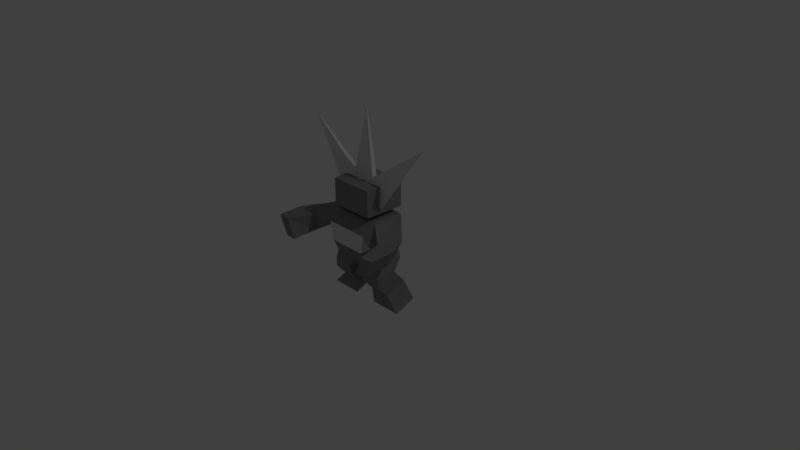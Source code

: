 # Source: daemonSmall.blend  (saved by Blender 2.79.0; exported with 4.5.12 LTS)
import bpy
from mathutils import Matrix  # noqa: F401  (used for matrix-valued properties, if any)

bpy.ops.wm.read_factory_settings(use_empty=True)
scene = bpy.context.scene
scene.name = 'Scene'

# ---- collections
col_collection_1 = bpy.data.collections.new('Collection 1'); scene.collection.children.link(col_collection_1)

# ---- materials (node trees are filled in below, after node groups)
mat_material = bpy.data.materials.new('Material')
mat_material.alpha_threshold = 0.0
mat_material.use_transparent_shadow = False
mat_material.diffuse_color = (0.2462, 0.2462, 0.2462, 1.0)
mat_material.roughness = 0.5
mat_material.specular_intensity = 0.0
mat_material.line_color = (0.0, 0.0, 0.0, 1.0)
mat_material_001 = bpy.data.materials.new('Material.001')
mat_material_001.alpha_threshold = 0.0
mat_material_001.use_transparent_shadow = False
mat_material_001.roughness = 0.5

# ---- material node trees

# ---- world
world_world = bpy.data.worlds.new('World'); scene.world = world_world
world_world.color = (0.05088, 0.05088, 0.05088)
world_world.use_sun_shadow = False
world_world.sun_shadow_jitter_overblur = 0.0
world_world.cycles.sampling_method = 'MANUAL'

# ---- cameras
cam_camera = bpy.data.cameras.new('Camera')
cam_camera.clip_end = 100.0
cam_camera.lens = 35.0
cam_camera.sensor_width = 32.0
cam_camera.sensor_height = 18.0
cam_camera.ortho_scale = 7.314
cam_camera.dof.focus_distance = 0.0
cam_camera.dof.aperture_fstop = 128.0

# ---- lights
light_lamp = bpy.data.lights.new('Lamp', 'POINT')
light_lamp.transmission_factor = 0.0
light_lamp.cutoff_distance = 30.0
light_lamp.energy = 100.0
light_lamp.shadow_buffer_clip_start = 1.001
light_lamp.shadow_soft_size = 0.1
light_lamp.shadow_maximum_resolution = 0.006
light_lamp.use_absolute_resolution = True

# ---- meshes
me_cube = bpy.data.meshes.new('Cube')
me_cube.from_pydata([(0.3481, 0.2193, 0.01336), (0.3481, -0.2193, 0.01336), (-0.3481, -0.2193, 0.01336), (-0.3481, 0.2193, 0.01336), (0.2597, 0.2347, 0.2384), (0.2597, -0.3656, 0.2384), (-0.2597, -0.3656, 0.2384), (-0.2597, 0.2347, 0.2384), (0.1602, 0.1462, 0.6314), (0.1602, -0.1462, 0.6314), (-0.1602, 0.1462, 0.6314), (-0.1602, -0.1462, 0.6314), (0.3116, 0.2347, 0.4862), (0.3116, -0.3656, 0.4862), (-0.3116, -0.3656, 0.4862), (-0.3116, 0.2347, 0.4862), (0.7315, -0.1088, 0.5019), (0.5978, -0.3858, 0.5019), (-0.5978, -0.3858, 0.5019), (-0.7315, -0.1088, 0.5019), (0.601, -0.1088, 0.2541), (-0.601, -0.3858, 0.2541), (0.601, -0.3858, 0.2541), (-0.601, -0.1088, 0.2541), (0.8754, -0.3784, 0.5077), (0.601, -0.7357, 0.2469), (0.7011, -0.7357, 0.4947), (-0.8754, -0.3784, 0.5077), (0.7504, -0.3784, 0.2599), (-0.7011, -0.7357, 0.4947), (-0.601, -0.7357, 0.2469), (-0.7504, -0.3784, 0.2599), (0.7504, -0.7283, 0.2527), (0.8754, -0.7283, 0.5005), (-0.8754, -0.7283, 0.5005), (-0.7504, -0.7283, 0.2527), (4.333e-08, 0.2193, 0.01336), (-3.657e-08, -0.2193, 0.01336), (-0.1141, 0.07579, -0.1291), (-0.3973, 0.07579, -0.1291), (-0.1141, -0.2193, -0.1291), (-0.3973, -0.2193, -0.1291), (0.3973, 0.07579, -0.1291), (0.3973, -0.2193, -0.1291), (0.1141, 0.07579, -0.1291), (0.1141, -0.2193, -0.1291), (-0.1141, -0.2193, -0.2457), (-0.3973, -0.2193, -0.2457), (0.3973, -0.2193, -0.2457), (0.1141, -0.2193, -0.2457), (-0.1141, 0.2353, -0.3141), (-0.3973, 0.2353, -0.3141), (0.3973, 0.2353, -0.3141), (0.1141, 0.2353, -0.3141), (-0.1141, -0.05976, -0.4306), (-0.3973, -0.05976, -0.4306), (0.3973, -0.05976, -0.4306), (0.1141, -0.05976, -0.4306), (-0.1706, 0.2213, -0.4926), (-0.594, 0.2213, -0.4926), (0.594, 0.2213, -0.4926), (0.1706, 0.2213, -0.4926), (-0.1706, -0.07373, -0.6092), (-0.594, -0.07373, -0.6092), (0.594, -0.07373, -0.6092), (0.1706, -0.07373, -0.6092), (0.3635, 0.2193, 0.6314), (0.3635, -0.2193, 0.6314), (-0.3635, 0.2193, 0.6314), (-0.3635, -0.2193, 0.6314), (0.1602, 0.1462, 0.6907), (0.1602, -0.1462, 0.6907), (-0.1602, 0.1462, 0.6907), (-0.1602, -0.1462, 0.6907), (0.3025, 0.276, 0.6985), (0.3025, -0.276, 0.6985), (-0.3025, 0.276, 0.6985), (-0.3025, -0.276, 0.6985), (0.3025, 0.276, 1.056), (0.3025, -0.276, 1.056), (-0.3025, 0.276, 1.056), (-0.3025, -0.276, 1.056), (1.304e-08, 0.173, 0.9055), (0.2072, -0.08424, 0.9055), (-0.2072, -0.08424, 0.9055), (1.304e-08, 0.00151, 1.998), (-0.1807, 0.173, 0.9052), (-0.03415, -0.08424, 1.052), (-0.3272, -0.08424, 0.7587), (-0.9534, 0.00151, 1.678), (0.1807, 0.173, 0.9052), (0.03415, -0.08424, 1.052), (0.3272, -0.08424, 0.7587), (0.9534, 0.00151, 1.678)], [], [(36, 37, 40, 38), (69, 68, 19, 18), (0, 4, 5, 1), (1, 5, 6, 2, 37), (2, 6, 7, 3), (4, 0, 36, 3, 7), (10, 11, 73, 72), (15, 14, 21, 23), (12, 15, 68, 66), (14, 13, 67, 69), (6, 5, 13, 14), (4, 7, 15, 12), (7, 6, 14, 15), (5, 4, 12, 13), (30, 29, 34, 35), (20, 16, 24, 28), (14, 69, 18, 21), (13, 12, 20, 22), (12, 66, 16, 20), (68, 15, 23, 19), (66, 67, 17, 16), (67, 13, 22, 17), (26, 25, 32, 33), (23, 21, 31), (17, 24, 16), (19, 23, 31, 27), (19, 27, 18), (18, 27, 34, 29), (20, 28, 22), (31, 21, 30, 35), (28, 24, 33, 32), (24, 17, 26, 33), (21, 18, 29, 30), (22, 28, 32, 25), (27, 31, 35, 34), (17, 22, 25, 26), (37, 36, 44, 45), (41, 47, 46, 40), (2, 3, 39, 41), (37, 2, 41, 40), (3, 36, 38, 39), (45, 49, 48, 43), (36, 0, 42, 44), (0, 1, 43, 42), (1, 37, 45, 43), (43, 48, 42), (44, 49, 45), (38, 40, 46), (39, 47, 41), (48, 49, 57, 56), (49, 44, 53, 57), (52, 56, 64, 60), (50, 54, 62, 58), (38, 46, 54, 50), (42, 48, 56, 52), (39, 38, 50, 51), (44, 42, 52, 53), (46, 47, 55, 54), (47, 39, 51, 55), (59, 58, 62, 63), (61, 60, 64, 65), (54, 55, 63, 62), (51, 50, 58, 59), (55, 51, 59, 63), (57, 53, 61, 65), (56, 57, 65, 64), (53, 52, 60, 61), (8, 9, 67, 66), (10, 8, 66, 68), (9, 11, 69, 67), (11, 10, 68, 69), (70, 72, 76, 74), (8, 10, 72, 70), (11, 9, 71, 73), (9, 8, 70, 71), (77, 75, 79, 81), (73, 71, 75, 77), (71, 70, 74, 75), (72, 73, 77, 76), (78, 80, 81, 79), (75, 74, 78, 79), (76, 77, 81, 80), (74, 76, 80, 78), (82, 85, 83), (83, 85, 84), (84, 85, 82), (82, 83, 84), (86, 89, 87), (87, 89, 88), (88, 89, 86), (86, 87, 88), (90, 91, 93), (91, 92, 93), (92, 90, 93), (90, 92, 91)])
me_cube.polygons.foreach_set('material_index', [0, 0, 0, 0, 0, 0, 0, 0, 0, 0, 1, 1, 1, 1, 0, 0, 0, 0, 0, 0, 0, 0, 0, 0, 0, 0, 0, 0, 0, 0, 0, 0, 0, 0, 0, 0, 0, 0, 0, 0, 0, 0, 0, 0, 0, 0, 0, 0, 0, 0, 0, 0, 0, 0, 0, 0, 0, 0, 0, 0, 0, 0, 0, 0, 0, 0, 0, 0, 0, 0, 0, 0, 0, 0, 0, 0, 0, 0, 0, 0, 0, 0, 0, 1, 1, 1, 1, 1, 1, 1, 1, 1, 1, 1, 1])
me_cube.materials.append(mat_material)
me_cube.materials.append(mat_material_001)
me_cube.use_remesh_preserve_volume = False
me_cube.use_remesh_preserve_attributes = False
me_cube.use_mirror_vertex_groups = False
me_cube.update()

# ---- objects
ob_cube = bpy.data.objects.new('Cube', me_cube)
ob_lamp = bpy.data.objects.new('Lamp', light_lamp)
ob_camera = bpy.data.objects.new('Camera', cam_camera)

# ---- transforms, parenting, visibility, modifiers, constraints
ob_cube.location = (0.0, 0.0, 0.0)
ob_cube.lock_rotations_4d = False
ob_cube.empty_display_type = 'ARROWS'
ob_cube.lineart.crease_threshold = 0.0
ob_lamp.location = (4.076, 1.005, 5.904)
ob_lamp.rotation_euler = (0.6503, 0.05522, 1.866)
ob_lamp.lock_rotations_4d = False
ob_lamp.empty_display_type = 'ARROWS'
ob_lamp.color = (0.0, 0.0, 0.0, 0.0)
ob_lamp.lineart.crease_threshold = 0.0
ob_camera.location = (7.481, -6.508, 5.344)
ob_camera.rotation_euler = (1.109, 0.0, 0.8149)
ob_camera.lock_rotations_4d = False
ob_camera.empty_display_type = 'ARROWS'
ob_camera.color = (0.0, 0.0, 0.0, 0.0)
ob_camera.display_type = 'WIRE'
ob_camera.lineart.crease_threshold = 0.0

# ---- collection membership
col_collection_1.objects.link(ob_cube)
col_collection_1.objects.link(ob_lamp)
col_collection_1.objects.link(ob_camera)

# ---- scene / render settings (as saved in the file)
scene.camera = ob_camera
scene.frame_start = 1; scene.frame_end = 250; scene.frame_set(1)
scene.render.engine = 'BLENDER_EEVEE_NEXT'
scene.render.resolution_percentage = 50
scene.render.dither_intensity = 0.0
scene.cycles.use_denoising = False
scene.cycles.samples = 128
scene.cycles.sampling_pattern = 'TABULATED_SOBOL'
scene.cycles.use_adaptive_sampling = False
scene.cycles.use_light_tree = False
scene.cycles.blur_glossy = 0.0
scene.cycles.sample_clamp_indirect = 0.0
scene.view_settings.view_transform = 'Standard'
bpy.context.view_layer.update()
